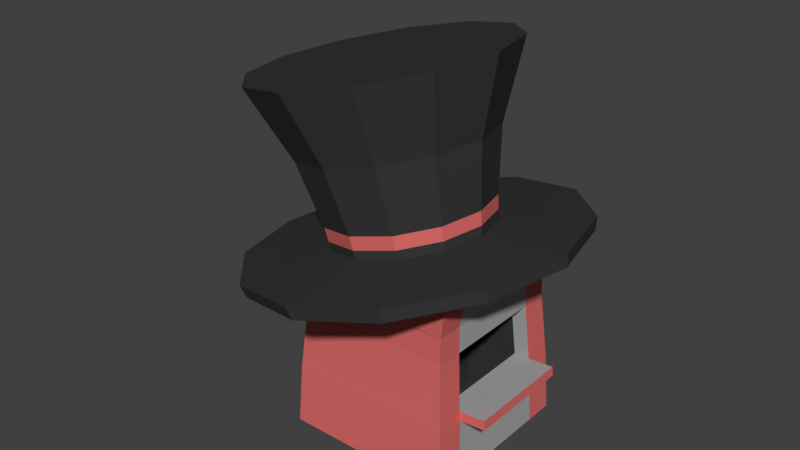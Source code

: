 # Source: hatshop.blend  (saved by Blender 2.79.0; exported with 4.5.12 LTS)
import bpy
from mathutils import Matrix  # noqa: F401  (used for matrix-valued properties, if any)

bpy.ops.wm.read_factory_settings(use_empty=True)
scene = bpy.context.scene
scene.name = 'Scene'

# ---- collections
col_collection_1 = bpy.data.collections.new('Collection 1'); scene.collection.children.link(col_collection_1)

# ---- materials (node trees are filled in below, after node groups)
mat_hatshop_primary = bpy.data.materials.new('hatshop_primary')
mat_hatshop_primary.alpha_threshold = 0.0
mat_hatshop_primary.use_transparent_shadow = False
mat_hatshop_primary.diffuse_color = (0.3844, 0.3844, 0.3844, 1.0)
mat_hatshop_primary.roughness = 0.5
mat_hatshop_primary.line_color = (0.0, 0.0, 0.0, 1.0)
mat_hatshop_secondary = bpy.data.materials.new('hatshop_secondary')
mat_hatshop_secondary.alpha_threshold = 0.0
mat_hatshop_secondary.use_transparent_shadow = False
mat_hatshop_secondary.diffuse_color = (0.6982, 0.1476, 0.1396, 1.0)
mat_hatshop_secondary.roughness = 0.5
mat_hatshop_hat = bpy.data.materials.new('hatshop_hat')
mat_hatshop_hat.alpha_threshold = 0.0
mat_hatshop_hat.use_transparent_shadow = False
mat_hatshop_hat.diffuse_color = (0.03968, 0.03968, 0.03968, 1.0)
mat_hatshop_hat.roughness = 0.5

# ---- material node trees

# ---- world
world_world = bpy.data.worlds.new('World'); scene.world = world_world
world_world.color = (0.05088, 0.05088, 0.05088)
world_world.use_sun_shadow = False
world_world.sun_shadow_jitter_overblur = 0.0
world_world.cycles.sampling_method = 'MANUAL'

# ---- meshes
me_cube = bpy.data.meshes.new('Cube')
me_cube.from_pydata([(2.178, 2.178, -0.4437), (2.178, -2.178, -0.4437), (-2.178, -2.178, -0.4437), (-2.178, 2.178, -0.4437), (2.178, 2.056, 4.748), (2.178, -2.056, 4.748), (-2.178, -2.178, 3.751), (-2.178, 2.178, 3.751), (1.946, 1.946, 3.47), (1.946, -1.946, 3.47), (-1.946, -1.946, 3.47), (-1.946, 1.946, 3.47), (2.101, 2.101, 1.104), (1.96, 1.96, 2.804), (2.101, -2.101, 1.104), (1.96, -1.96, 2.804), (-2.101, -2.101, 1.104), (-1.96, -1.96, 2.804), (-2.101, 2.101, 1.104), (-1.96, 1.96, 2.804), (2.178, 1.427, -0.4437), (2.178, -1.427, -0.4437), (-2.178, -1.427, -0.4437), (-2.178, 1.427, -0.4437), (2.178, 1.347, 4.748), (2.178, -1.347, 4.748), (-2.178, -1.427, 3.751), (-2.178, 1.427, 3.751), (-1.946, -1.275, 3.47), (-1.946, 1.275, 3.47), (1.946, 1.275, 3.47), (1.946, -1.275, 3.47), (2.101, 1.377, 1.104), (2.101, -1.377, 1.104), (1.96, 1.285, 2.804), (1.96, -1.285, 2.804), (-2.101, -1.377, 1.104), (-2.101, 1.377, 1.104), (-1.96, -1.285, 2.804), (-1.96, 1.285, 2.804), (2.081, 2.081, 1.341), (2.081, -2.081, 1.341), (-2.081, -2.081, 1.341), (-2.081, 2.081, 1.341), (-2.081, -1.364, 1.341), (-2.081, 1.364, 1.341), (2.081, 1.364, 1.341), (2.081, -1.364, 1.341), (2.77, 1.377, 1.159), (2.77, -1.377, 1.159), (2.751, 1.364, 1.396), (2.751, -1.364, 1.396), (0.1755, 1.285, 2.73), (0.1755, -1.285, 2.73), (0.2963, 1.364, 1.267), (0.2963, -1.364, 1.267), (1.706, -1.364, -0.0135), (0.3194, 1.364, -0.02233), (0.3194, -1.364, -0.02233), (1.683, 1.364, 1.324), (1.683, -1.364, 1.324), (1.562, 1.285, 2.788), (1.562, -1.285, 2.788), (1.706, 1.364, -0.0135)], [], [(21, 1, 2, 22), (25, 26, 6, 5), (31, 25, 5, 9), (9, 5, 6, 10), (29, 27, 7, 11), (12, 0, 3, 18), (4, 8, 11, 7), (39, 29, 11, 19), (15, 9, 10, 17), (35, 31, 9, 15), (21, 33, 14, 1), (47, 35, 15, 41), (1, 14, 16, 2), (41, 15, 17, 42), (23, 37, 18, 3), (45, 39, 19, 43), (8, 13, 19, 11), (40, 12, 18, 43), (42, 17, 38, 44), (44, 38, 39, 45), (2, 16, 36, 22), (22, 36, 37, 23), (40, 13, 34, 46), (59, 61, 52, 54), (0, 12, 32, 20), (20, 32, 33, 21), (13, 8, 30, 34), (34, 30, 31, 35), (17, 10, 28, 38), (38, 28, 29, 39), (10, 6, 26, 28), (28, 26, 27, 29), (8, 4, 24, 30), (30, 24, 25, 31), (4, 7, 27, 24), (24, 27, 26, 25), (0, 20, 23, 3), (20, 21, 22, 23), (33, 32, 48, 49), (12, 40, 46, 32), (36, 44, 45, 37), (16, 42, 44, 36), (13, 40, 43, 19), (37, 45, 43, 18), (14, 41, 42, 16), (33, 47, 41, 14), (48, 50, 51, 49), (32, 46, 50, 48), (47, 33, 49, 51), (46, 47, 51, 50), (54, 52, 53, 55), (62, 60, 55, 53), (61, 62, 53, 52), (59, 54, 57, 63), (54, 55, 58, 57), (47, 46, 59, 60), (55, 60, 56, 58), (60, 59, 63, 56), (34, 35, 62, 61), (35, 47, 60, 62), (46, 34, 61, 59), (58, 56, 63, 57)])
me_cube.polygons.foreach_set('material_index', [0, 0, 1, 1, 1, 1, 1, 1, 1, 1, 1, 1, 1, 1, 1, 1, 1, 1, 1, 0, 1, 0, 1, 2, 1, 0, 1, 0, 1, 0, 1, 0, 1, 0, 0, 0, 0, 0, 0, 1, 1, 1, 1, 1, 1, 1, 1, 1, 1, 0, 2, 2, 2, 2, 2, 0, 2, 2, 0, 0, 0, 2])
me_cube.materials.append(mat_hatshop_primary)
me_cube.materials.append(mat_hatshop_secondary)
me_cube.materials.append(mat_hatshop_hat)
me_cube.use_remesh_preserve_volume = False
me_cube.use_remesh_preserve_attributes = False
me_cube.use_mirror_vertex_groups = False
me_cube.update()
me_cylinder = bpy.data.meshes.new('Cylinder')
me_cylinder.from_pydata([(1.243e-07, 4.095, 0.3822), (7.763e-08, 3.197, 4.966), (2.049, 3.546, 0.3822), (1.594, 2.77, 4.966), (3.548, 2.047, 0.3822), (2.762, 1.603, 4.966), (4.097, -0.001954, 0.3822), (3.189, 0.008305, 4.966), (3.548, -2.05, 0.3822), (2.762, -1.586, 4.966), (2.049, -3.55, 0.3822), (1.594, -2.753, 4.966), (7.43e-07, -4.099, 0.3822), (5.591e-07, -3.18, 4.966), (-2.049, -3.55, 0.3822), (-1.594, -2.753, 4.966), (-3.548, -2.05, 0.3822), (-2.762, -1.586, 4.966), (-4.097, -0.001955, 0.3822), (-3.189, 0.008303, 4.966), (-3.548, 2.047, 0.3822), (-2.762, 1.603, 4.966), (-2.049, 3.546, 0.3822), (-1.594, 2.77, 4.966), (3.647e-08, 1.99, 0.885), (0.9958, 1.723, 0.885), (1.725, 0.9938, 0.885), (1.992, -0.001954, 0.885), (1.725, -0.9977, 0.885), (0.9958, -1.727, 0.885), (3.372e-07, -1.993, 0.885), (-0.9958, -1.727, 0.885), (-1.725, -0.9977, 0.885), (-1.992, -0.001955, 0.885), (-1.725, 0.9938, 0.885), (-0.9958, 1.723, 0.885), (2.091, 3.619, 0.713), (3.621, 2.089, 0.713), (4.181, -0.001954, 0.713), (3.621, -2.092, 0.713), (2.091, -3.623, 0.713), (7.663e-07, -4.183, 0.713), (-2.091, -3.623, 0.713), (-3.621, -2.092, 0.713), (-4.181, -0.001955, 0.713), (-3.621, 2.089, 0.713), (-2.091, 3.619, 0.713), (1.35e-07, 4.179, 0.713), (4.9e-08, 2.401, 3.099), (1.199, 2.079, 3.099), (2.078, 1.201, 3.099), (2.399, 0.001511, 3.099), (2.078, -1.198, 3.099), (1.199, -2.076, 3.099), (4.112e-07, -2.397, 3.099), (-1.199, -2.076, 3.099), (-2.078, -1.198, 3.099), (-2.399, 0.00151, 3.099), (-2.078, 1.201, 3.099), (-1.2, 2.079, 3.099), (1.029, 1.791, 1.477), (1.008, 1.75, 1.133), (1.782, 1.038, 1.473), (1.746, 1.012, 1.129), (2.058, 0.008938, 1.467), (2.016, 0.003998, 1.123), (1.782, -1.02, 1.461), (1.746, -1.004, 1.117), (1.029, -1.773, 1.457), (1.008, -1.742, 1.113), (3.549e-07, -2.049, 1.455), (3.457e-07, -2.012, 1.112), (-1.029, -1.773, 1.457), (-1.008, -1.742, 1.113), (-1.782, -1.02, 1.461), (-1.746, -1.004, 1.117), (-2.058, 0.008937, 1.467), (-2.016, 0.003997, 1.123), (-1.782, 1.038, 1.473), (-1.746, 1.012, 1.129), (-1.029, 1.791, 1.477), (-1.008, 1.75, 1.133), (4.129e-08, 2.02, 1.135), (4.419e-08, 2.067, 1.479)], [], [(48, 1, 3, 49), (49, 3, 5, 50), (50, 5, 7, 51), (51, 7, 9, 52), (52, 9, 11, 53), (53, 11, 13, 54), (54, 13, 15, 55), (55, 15, 17, 56), (56, 17, 19, 57), (57, 19, 21, 58), (3, 1, 23, 21, 19, 17, 15, 13, 11, 9, 7, 5), (58, 21, 23, 59), (59, 23, 1, 48), (0, 2, 4, 6, 8, 10, 12, 14, 16, 18, 20, 22), (46, 35, 24, 47), (45, 34, 35, 46), (44, 33, 34, 45), (43, 32, 33, 44), (42, 31, 32, 43), (41, 30, 31, 42), (40, 29, 30, 41), (39, 28, 29, 40), (38, 27, 28, 39), (37, 26, 27, 38), (36, 25, 26, 37), (47, 24, 25, 36), (0, 47, 36, 2), (2, 36, 37, 4), (4, 37, 38, 6), (6, 38, 39, 8), (8, 39, 40, 10), (10, 40, 41, 12), (12, 41, 42, 14), (14, 42, 43, 16), (16, 43, 44, 18), (18, 44, 45, 20), (20, 45, 46, 22), (22, 46, 47, 0), (80, 59, 48, 83), (78, 58, 59, 80), (76, 57, 58, 78), (74, 56, 57, 76), (72, 55, 56, 74), (70, 54, 55, 72), (68, 53, 54, 70), (66, 52, 53, 68), (64, 51, 52, 66), (62, 50, 51, 64), (60, 49, 50, 62), (83, 48, 49, 60), (24, 82, 61, 25), (82, 83, 60, 61), (25, 61, 63, 26), (61, 60, 62, 63), (26, 63, 65, 27), (63, 62, 64, 65), (27, 65, 67, 28), (65, 64, 66, 67), (28, 67, 69, 29), (67, 66, 68, 69), (29, 69, 71, 30), (69, 68, 70, 71), (30, 71, 73, 31), (71, 70, 72, 73), (31, 73, 75, 32), (73, 72, 74, 75), (32, 75, 77, 33), (75, 74, 76, 77), (33, 77, 79, 34), (77, 76, 78, 79), (34, 79, 81, 35), (79, 78, 80, 81), (35, 81, 82, 24), (81, 80, 83, 82)])
me_cylinder.polygons.foreach_set('material_index', [0, 0, 0, 0, 0, 0, 0, 0, 0, 0, 0, 0, 0, 0, 0, 0, 0, 0, 0, 0, 0, 0, 0, 0, 0, 0, 0, 0, 0, 0, 0, 0, 0, 0, 0, 0, 0, 0, 0, 0, 0, 0, 0, 0, 0, 0, 0, 0, 0, 0, 0, 1, 0, 1, 0, 1, 0, 1, 0, 1, 0, 1, 0, 1, 0, 1, 0, 1, 0, 1, 0, 1, 0, 1])
me_cylinder.materials.append(mat_hatshop_hat)
me_cylinder.materials.append(mat_hatshop_secondary)
me_cylinder.use_remesh_preserve_volume = False
me_cylinder.use_remesh_preserve_attributes = False
me_cylinder.use_mirror_vertex_groups = False
me_cylinder.update()

# ---- objects
ob_hatshop_base = bpy.data.objects.new('Hatshop_base', me_cube)
ob_hatshop_top = bpy.data.objects.new('Hatshop_top', me_cylinder)

# ---- transforms, parenting, visibility, modifiers, constraints
ob_hatshop_base.location = (0.0, 0.0, 0.0)
ob_hatshop_base.lock_rotations_4d = False
ob_hatshop_base.empty_display_type = 'ARROWS'
ob_hatshop_base.lineart.crease_threshold = 0.0
ob_hatshop_top.parent = ob_hatshop_base
ob_hatshop_top.location = (-0.1841, 6.591e-10, 3.724)
ob_hatshop_top.rotation_euler = (0.0, -0.2265, 0.0)
ob_hatshop_top.lineart.crease_threshold = 0.0

# ---- collection membership
col_collection_1.objects.link(ob_hatshop_base)
col_collection_1.objects.link(ob_hatshop_top)

# ---- scene / render settings (as saved in the file)
scene.frame_start = 1; scene.frame_end = 250; scene.frame_set(1)
scene.render.engine = 'BLENDER_EEVEE_NEXT'
scene.render.resolution_percentage = 50
scene.render.dither_intensity = 0.0
scene.cycles.use_denoising = False
scene.cycles.samples = 128
scene.cycles.sampling_pattern = 'TABULATED_SOBOL'
scene.cycles.use_adaptive_sampling = False
scene.cycles.use_light_tree = False
scene.cycles.blur_glossy = 0.0
scene.cycles.sample_clamp_indirect = 0.0
scene.view_settings.view_transform = 'Standard'
bpy.context.view_layer.update()

# ---- added for rendering (the .blend has no active camera and no usable light): camera, sun
cam_auto = bpy.data.cameras.new('AutoCamera')
cam_auto.lens = 50.0
cam_auto.sensor_width = 36.0
cam_auto.clip_end = 1000.0
ob_auto_camera = bpy.data.objects.new('AutoCamera', cam_auto)
scene.collection.objects.link(ob_auto_camera)
ob_auto_camera.location = (13.9344, -17.6649, 16.3046)
ob_auto_camera.rotation_euler = (1.09748, -7.21219e-08, 0.694738)
scene.camera = ob_auto_camera
light_auto_sun = bpy.data.lights.new('AutoSun', 'SUN')
light_auto_sun.energy = 3.0
light_auto_sun.angle = 0.0523599
ob_auto_sun = bpy.data.objects.new('AutoSun', light_auto_sun)
scene.collection.objects.link(ob_auto_sun)
ob_auto_sun.rotation_euler = (0.872665, 0.174533, 0.523599)
bpy.context.view_layer.update()
